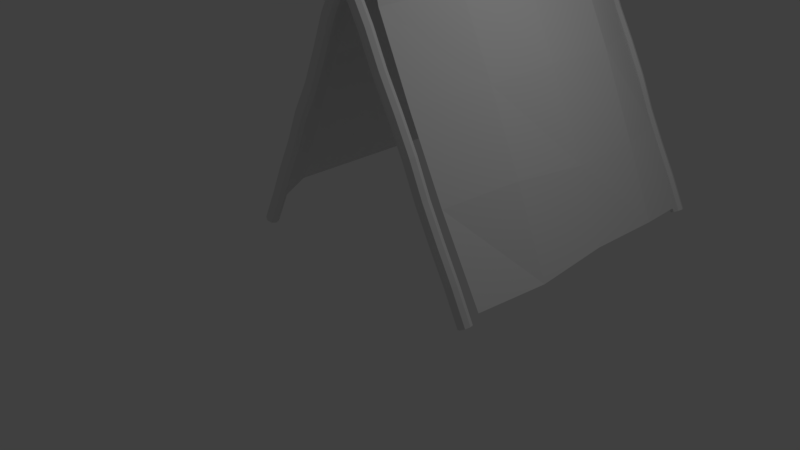 # Source: tentALPHAfixed.blend  (saved by Blender 2.79.0; exported with 4.5.12 LTS)
import bpy
from mathutils import Matrix  # noqa: F401  (used for matrix-valued properties, if any)

bpy.ops.wm.read_factory_settings(use_empty=True)
scene = bpy.context.scene
scene.name = 'Scene'

# ---- collections
col_collection_1 = bpy.data.collections.new('Collection 1'); scene.collection.children.link(col_collection_1)

# ---- world
world_world = bpy.data.worlds.new('World'); scene.world = world_world
world_world.color = (0.05088, 0.05088, 0.05088)
world_world.use_sun_shadow = False
world_world.sun_shadow_jitter_overblur = 0.0
world_world.cycles.sampling_method = 'MANUAL'

# ---- cameras
cam_camera = bpy.data.cameras.new('Camera')
cam_camera.clip_end = 100.0
cam_camera.lens = 35.0
cam_camera.sensor_width = 32.0
cam_camera.sensor_height = 18.0
cam_camera.ortho_scale = 7.314
cam_camera.dof.focus_distance = 0.0
cam_camera.dof.aperture_fstop = 128.0

# ---- lights
light_lamp = bpy.data.lights.new('Lamp', 'POINT')
light_lamp.transmission_factor = 0.0
light_lamp.cutoff_distance = 30.0
light_lamp.energy = 100.0
light_lamp.shadow_buffer_clip_start = 1.001
light_lamp.shadow_soft_size = 0.1
light_lamp.shadow_maximum_resolution = 0.006
light_lamp.use_absolute_resolution = True

# ---- meshes
me_cylinder_009 = bpy.data.meshes.new('Cylinder.009')
me_cylinder_009.from_pydata([(-0.01629, 1.0, -1.0), (0.01524, 1.0, 1.0), (0.6908, 0.7071, -1.0), (0.7223, 0.7071, 1.0), (0.9837, -4.371e-08, -1.0), (1.015, -4.371e-08, 1.0), (0.6908, -0.7071, -1.0), (0.7223, -0.7071, 1.0), (-0.01629, -1.0, -1.0), (0.01524, -1.0, 1.0), (-0.7234, -0.7071, -1.0), (-0.6919, -0.7071, 1.0), (-1.016, 1.192e-08, -1.0), (-0.9848, 1.192e-08, 1.0), (-0.7234, 0.7071, -1.0), (-0.6919, 0.7071, 1.0), (0.08713, 1.0, -0.7778), (-0.02726, 1.0, -0.5556), (-0.01259, 1.0, -0.3333), (0.3219, 1.0, -0.1111), (0.3146, 1.0, 0.1111), (0.1362, 1.0, 0.3333), (0.312, 1.0, 0.5556), (0.08588, 1.0, 0.7778), (0.793, 0.7071, 0.7778), (1.019, 0.7071, 0.5556), (0.8433, 0.7071, 0.3333), (1.021, 0.7071, 0.1111), (1.029, 0.7071, -0.1111), (0.6945, 0.7071, -0.3333), (0.6799, 0.7071, -0.5556), (0.7942, 0.7071, -0.7778), (1.086, -4.371e-08, 0.7778), (1.312, -4.371e-08, 0.5556), (1.136, -4.371e-08, 0.3333), (1.314, -4.371e-08, 0.1111), (1.322, -4.371e-08, -0.1111), (0.9874, -4.371e-08, -0.3333), (0.9727, -4.371e-08, -0.5556), (1.087, -4.371e-08, -0.7778), (0.793, -0.7071, 0.7778), (1.019, -0.7071, 0.5556), (0.8433, -0.7071, 0.3333), (1.021, -0.7071, 0.1111), (1.029, -0.7071, -0.1111), (0.6945, -0.7071, -0.3333), (0.6799, -0.7071, -0.5556), (0.7942, -0.7071, -0.7778), (0.08588, -1.0, 0.7778), (0.312, -1.0, 0.5556), (0.1362, -1.0, 0.3333), (0.3146, -1.0, 0.1111), (0.3219, -1.0, -0.1111), (-0.01259, -1.0, -0.3333), (-0.02726, -1.0, -0.5556), (0.08713, -1.0, -0.7778), (-0.6212, -0.7071, 0.7778), (-0.3951, -0.7071, 0.5556), (-0.5709, -0.7071, 0.3333), (-0.3925, -0.7071, 0.1111), (-0.3852, -0.7071, -0.1111), (-0.7197, -0.7071, -0.3333), (-0.7344, -0.7071, -0.5556), (-0.62, -0.7071, -0.7778), (-0.9141, 1.192e-08, 0.7778), (-0.688, 1.192e-08, 0.5556), (-0.8638, 1.192e-08, 0.3333), (-0.6863, 1.192e-08, 0.1111), (-0.6781, 1.192e-08, -0.1111), (-1.013, 1.192e-08, -0.3333), (-1.027, 1.192e-08, -0.5556), (-0.9129, 1.192e-08, -0.7778), (-0.6212, 0.7071, 0.7778), (-0.3951, 0.7071, 0.5556), (-0.5709, 0.7071, 0.3333), (-0.3925, 0.7071, 0.1111), (-0.3852, 0.7071, -0.1111), (-0.7197, 0.7071, -0.3333), (-0.7344, 0.7071, -0.5556), (-0.62, 0.7071, -0.7778)], [], [(23, 1, 3, 24), (24, 3, 5, 32), (32, 5, 7, 40), (40, 7, 9, 48), (48, 9, 11, 56), (56, 11, 13, 64), (3, 1, 15, 13, 11, 9, 7, 5), (64, 13, 15, 72), (72, 15, 1, 23), (0, 2, 4, 6, 8, 10, 12, 14), (14, 79, 16, 0), (79, 78, 17, 16), (78, 77, 18, 17), (77, 76, 19, 18), (76, 75, 20, 19), (75, 74, 21, 20), (74, 73, 22, 21), (73, 72, 23, 22), (12, 71, 79, 14), (71, 70, 78, 79), (70, 69, 77, 78), (69, 68, 76, 77), (68, 67, 75, 76), (67, 66, 74, 75), (66, 65, 73, 74), (65, 64, 72, 73), (10, 63, 71, 12), (63, 62, 70, 71), (62, 61, 69, 70), (61, 60, 68, 69), (60, 59, 67, 68), (59, 58, 66, 67), (58, 57, 65, 66), (57, 56, 64, 65), (8, 55, 63, 10), (55, 54, 62, 63), (54, 53, 61, 62), (53, 52, 60, 61), (52, 51, 59, 60), (51, 50, 58, 59), (50, 49, 57, 58), (49, 48, 56, 57), (6, 47, 55, 8), (47, 46, 54, 55), (46, 45, 53, 54), (45, 44, 52, 53), (44, 43, 51, 52), (43, 42, 50, 51), (42, 41, 49, 50), (41, 40, 48, 49), (4, 39, 47, 6), (39, 38, 46, 47), (38, 37, 45, 46), (37, 36, 44, 45), (36, 35, 43, 44), (35, 34, 42, 43), (34, 33, 41, 42), (33, 32, 40, 41), (2, 31, 39, 4), (31, 30, 38, 39), (30, 29, 37, 38), (29, 28, 36, 37), (28, 27, 35, 36), (27, 26, 34, 35), (26, 25, 33, 34), (25, 24, 32, 33), (0, 16, 31, 2), (16, 17, 30, 31), (17, 18, 29, 30), (18, 19, 28, 29), (19, 20, 27, 28), (20, 21, 26, 27), (21, 22, 25, 26), (22, 23, 24, 25)])
me_cylinder_009.use_remesh_preserve_volume = False
me_cylinder_009.use_remesh_preserve_attributes = False
me_cylinder_009.use_mirror_vertex_groups = False
me_cylinder_009.update()
me_cylinder_008 = bpy.data.meshes.new('Cylinder.008')
me_cylinder_008.from_pydata([(-0.01629, 1.0, -1.0), (0.01524, 1.0, 1.0), (0.6908, 0.7071, -1.0), (0.7223, 0.7071, 1.0), (0.9837, -4.371e-08, -1.0), (1.015, -4.371e-08, 1.0), (0.6908, -0.7071, -1.0), (0.7223, -0.7071, 1.0), (-0.01629, -1.0, -1.0), (0.01524, -1.0, 1.0), (-0.7234, -0.7071, -1.0), (-0.6919, -0.7071, 1.0), (-1.016, 1.192e-08, -1.0), (-0.9848, 1.192e-08, 1.0), (-0.7234, 0.7071, -1.0), (-0.6919, 0.7071, 1.0), (0.08713, 1.0, -0.7778), (-0.02726, 1.0, -0.5556), (-0.01259, 1.0, -0.3333), (0.3219, 1.0, -0.1111), (0.3146, 1.0, 0.1111), (0.1362, 1.0, 0.3333), (0.312, 1.0, 0.5556), (0.08588, 1.0, 0.7778), (0.793, 0.7071, 0.7778), (1.019, 0.7071, 0.5556), (0.8433, 0.7071, 0.3333), (1.021, 0.7071, 0.1111), (1.029, 0.7071, -0.1111), (0.6945, 0.7071, -0.3333), (0.6799, 0.7071, -0.5556), (0.7942, 0.7071, -0.7778), (1.086, -4.371e-08, 0.7778), (1.312, -4.371e-08, 0.5556), (1.136, -4.371e-08, 0.3333), (1.314, -4.371e-08, 0.1111), (1.322, -4.371e-08, -0.1111), (0.9874, -4.371e-08, -0.3333), (0.9727, -4.371e-08, -0.5556), (1.087, -4.371e-08, -0.7778), (0.793, -0.7071, 0.7778), (1.019, -0.7071, 0.5556), (0.8433, -0.7071, 0.3333), (1.021, -0.7071, 0.1111), (1.029, -0.7071, -0.1111), (0.6945, -0.7071, -0.3333), (0.6799, -0.7071, -0.5556), (0.7942, -0.7071, -0.7778), (0.08588, -1.0, 0.7778), (0.312, -1.0, 0.5556), (0.1362, -1.0, 0.3333), (0.3146, -1.0, 0.1111), (0.3219, -1.0, -0.1111), (-0.01259, -1.0, -0.3333), (-0.02726, -1.0, -0.5556), (0.08713, -1.0, -0.7778), (-0.6212, -0.7071, 0.7778), (-0.3951, -0.7071, 0.5556), (-0.5709, -0.7071, 0.3333), (-0.3925, -0.7071, 0.1111), (-0.3852, -0.7071, -0.1111), (-0.7197, -0.7071, -0.3333), (-0.7344, -0.7071, -0.5556), (-0.62, -0.7071, -0.7778), (-0.9141, 1.192e-08, 0.7778), (-0.688, 1.192e-08, 0.5556), (-0.8638, 1.192e-08, 0.3333), (-0.6863, 1.192e-08, 0.1111), (-0.6781, 1.192e-08, -0.1111), (-1.013, 1.192e-08, -0.3333), (-1.027, 1.192e-08, -0.5556), (-0.9129, 1.192e-08, -0.7778), (-0.6212, 0.7071, 0.7778), (-0.3951, 0.7071, 0.5556), (-0.5709, 0.7071, 0.3333), (-0.3925, 0.7071, 0.1111), (-0.3852, 0.7071, -0.1111), (-0.7197, 0.7071, -0.3333), (-0.7344, 0.7071, -0.5556), (-0.62, 0.7071, -0.7778)], [], [(23, 1, 3, 24), (24, 3, 5, 32), (32, 5, 7, 40), (40, 7, 9, 48), (48, 9, 11, 56), (56, 11, 13, 64), (3, 1, 15, 13, 11, 9, 7, 5), (64, 13, 15, 72), (72, 15, 1, 23), (0, 2, 4, 6, 8, 10, 12, 14), (14, 79, 16, 0), (79, 78, 17, 16), (78, 77, 18, 17), (77, 76, 19, 18), (76, 75, 20, 19), (75, 74, 21, 20), (74, 73, 22, 21), (73, 72, 23, 22), (12, 71, 79, 14), (71, 70, 78, 79), (70, 69, 77, 78), (69, 68, 76, 77), (68, 67, 75, 76), (67, 66, 74, 75), (66, 65, 73, 74), (65, 64, 72, 73), (10, 63, 71, 12), (63, 62, 70, 71), (62, 61, 69, 70), (61, 60, 68, 69), (60, 59, 67, 68), (59, 58, 66, 67), (58, 57, 65, 66), (57, 56, 64, 65), (8, 55, 63, 10), (55, 54, 62, 63), (54, 53, 61, 62), (53, 52, 60, 61), (52, 51, 59, 60), (51, 50, 58, 59), (50, 49, 57, 58), (49, 48, 56, 57), (6, 47, 55, 8), (47, 46, 54, 55), (46, 45, 53, 54), (45, 44, 52, 53), (44, 43, 51, 52), (43, 42, 50, 51), (42, 41, 49, 50), (41, 40, 48, 49), (4, 39, 47, 6), (39, 38, 46, 47), (38, 37, 45, 46), (37, 36, 44, 45), (36, 35, 43, 44), (35, 34, 42, 43), (34, 33, 41, 42), (33, 32, 40, 41), (2, 31, 39, 4), (31, 30, 38, 39), (30, 29, 37, 38), (29, 28, 36, 37), (28, 27, 35, 36), (27, 26, 34, 35), (26, 25, 33, 34), (25, 24, 32, 33), (0, 16, 31, 2), (16, 17, 30, 31), (17, 18, 29, 30), (18, 19, 28, 29), (19, 20, 27, 28), (20, 21, 26, 27), (21, 22, 25, 26), (22, 23, 24, 25)])
me_cylinder_008.use_remesh_preserve_volume = False
me_cylinder_008.use_remesh_preserve_attributes = False
me_cylinder_008.use_mirror_vertex_groups = False
me_cylinder_008.update()
me_cylinder_003 = bpy.data.meshes.new('Cylinder.003')
me_cylinder_003.from_pydata([(-0.01629, 1.0, -1.0), (0.01524, 1.0, 1.0), (0.6908, 0.7071, -1.0), (0.7223, 0.7071, 1.0), (0.9837, -4.371e-08, -1.0), (1.015, -4.371e-08, 1.0), (0.6908, -0.7071, -1.0), (0.7223, -0.7071, 1.0), (-0.01629, -1.0, -1.0), (0.01524, -1.0, 1.0), (-0.7234, -0.7071, -1.0), (-0.6919, -0.7071, 1.0), (-1.016, 1.192e-08, -1.0), (-0.9848, 1.192e-08, 1.0), (-0.7234, 0.7071, -1.0), (-0.6919, 0.7071, 1.0), (0.08713, 1.0, -0.7778), (0.03288, 1.0, -0.5556), (0.1794, 1.0, -0.3333), (-0.03036, 1.0, -0.1111), (0.3229, 1.0, 0.1111), (0.1362, 1.0, 0.3333), (-0.2135, 1.0, 0.5556), (0.08588, 1.0, 0.7778), (0.793, 0.7071, 0.7778), (0.4936, 0.7071, 0.5556), (0.8433, 0.7071, 0.3333), (1.029, 0.7071, 0.1111), (0.6767, 0.7071, -0.1111), (0.8865, 0.7071, -0.3333), (0.74, 0.7071, -0.5556), (0.7942, 0.7071, -0.7778), (1.086, -4.371e-08, 0.7778), (0.7865, -4.371e-08, 0.5556), (1.136, -4.371e-08, 0.3333), (1.322, -4.371e-08, 0.1111), (0.9696, -4.371e-08, -0.1111), (1.179, -4.371e-08, -0.3333), (1.033, -4.371e-08, -0.5556), (1.087, -4.371e-08, -0.7778), (0.793, -0.7071, 0.7778), (0.4936, -0.7071, 0.5556), (0.8433, -0.7071, 0.3333), (1.029, -0.7071, 0.1111), (0.6767, -0.7071, -0.1111), (0.8865, -0.7071, -0.3333), (0.74, -0.7071, -0.5556), (0.7942, -0.7071, -0.7778), (0.08588, -1.0, 0.7778), (-0.2135, -1.0, 0.5556), (0.1362, -1.0, 0.3333), (0.3229, -1.0, 0.1111), (-0.03036, -1.0, -0.1111), (0.1794, -1.0, -0.3333), (0.03288, -1.0, -0.5556), (0.08713, -1.0, -0.7778), (-0.6212, -0.7071, 0.7778), (-0.9206, -0.7071, 0.5556), (-0.5709, -0.7071, 0.3333), (-0.3842, -0.7071, 0.1111), (-0.7375, -0.7071, -0.1111), (-0.5277, -0.7071, -0.3333), (-0.6742, -0.7071, -0.5556), (-0.62, -0.7071, -0.7778), (-0.9141, 1.192e-08, 0.7778), (-1.214, 1.192e-08, 0.5556), (-0.8638, 1.192e-08, 0.3333), (-0.6779, 1.192e-08, 0.1111), (-1.03, 1.192e-08, -0.1111), (-0.8206, 1.192e-08, -0.3333), (-0.9671, 1.192e-08, -0.5556), (-0.9129, 1.192e-08, -0.7778), (-0.6212, 0.7071, 0.7778), (-0.9206, 0.7071, 0.5556), (-0.5709, 0.7071, 0.3333), (-0.3842, 0.7071, 0.1111), (-0.7375, 0.7071, -0.1111), (-0.5277, 0.7071, -0.3333), (-0.6742, 0.7071, -0.5556), (-0.62, 0.7071, -0.7778)], [], [(23, 1, 3, 24), (24, 3, 5, 32), (32, 5, 7, 40), (40, 7, 9, 48), (48, 9, 11, 56), (56, 11, 13, 64), (3, 1, 15, 13, 11, 9, 7, 5), (64, 13, 15, 72), (72, 15, 1, 23), (0, 2, 4, 6, 8, 10, 12, 14), (14, 79, 16, 0), (79, 78, 17, 16), (78, 77, 18, 17), (77, 76, 19, 18), (76, 75, 20, 19), (75, 74, 21, 20), (74, 73, 22, 21), (73, 72, 23, 22), (12, 71, 79, 14), (71, 70, 78, 79), (70, 69, 77, 78), (69, 68, 76, 77), (68, 67, 75, 76), (67, 66, 74, 75), (66, 65, 73, 74), (65, 64, 72, 73), (10, 63, 71, 12), (63, 62, 70, 71), (62, 61, 69, 70), (61, 60, 68, 69), (60, 59, 67, 68), (59, 58, 66, 67), (58, 57, 65, 66), (57, 56, 64, 65), (8, 55, 63, 10), (55, 54, 62, 63), (54, 53, 61, 62), (53, 52, 60, 61), (52, 51, 59, 60), (51, 50, 58, 59), (50, 49, 57, 58), (49, 48, 56, 57), (6, 47, 55, 8), (47, 46, 54, 55), (46, 45, 53, 54), (45, 44, 52, 53), (44, 43, 51, 52), (43, 42, 50, 51), (42, 41, 49, 50), (41, 40, 48, 49), (4, 39, 47, 6), (39, 38, 46, 47), (38, 37, 45, 46), (37, 36, 44, 45), (36, 35, 43, 44), (35, 34, 42, 43), (34, 33, 41, 42), (33, 32, 40, 41), (2, 31, 39, 4), (31, 30, 38, 39), (30, 29, 37, 38), (29, 28, 36, 37), (28, 27, 35, 36), (27, 26, 34, 35), (26, 25, 33, 34), (25, 24, 32, 33), (0, 16, 31, 2), (16, 17, 30, 31), (17, 18, 29, 30), (18, 19, 28, 29), (19, 20, 27, 28), (20, 21, 26, 27), (21, 22, 25, 26), (22, 23, 24, 25)])
me_cylinder_003.use_remesh_preserve_volume = False
me_cylinder_003.use_remesh_preserve_attributes = False
me_cylinder_003.use_mirror_vertex_groups = False
me_cylinder_003.update()
me_cylinder_001 = bpy.data.meshes.new('Cylinder.001')
me_cylinder_001.from_pydata([(-0.01629, 1.0, -1.0), (0.01524, 1.0, 1.0), (0.6908, 0.7071, -1.0), (0.7223, 0.7071, 1.0), (0.9837, -4.371e-08, -1.0), (1.015, -4.371e-08, 1.0), (0.6908, -0.7071, -1.0), (0.7223, -0.7071, 1.0), (-0.01629, -1.0, -1.0), (0.01524, -1.0, 1.0), (-0.7234, -0.7071, -1.0), (-0.6919, -0.7071, 1.0), (-1.016, 1.192e-08, -1.0), (-0.9848, 1.192e-08, 1.0), (-0.7234, 0.7071, -1.0), (-0.6919, 0.7071, 1.0), (0.08713, 1.0, -0.7778), (0.03288, 1.0, -0.5556), (0.1794, 1.0, -0.3333), (-0.03036, 1.0, -0.1111), (0.3229, 1.0, 0.1111), (0.1362, 1.0, 0.3333), (-0.2135, 1.0, 0.5556), (0.08588, 1.0, 0.7778), (0.793, 0.7071, 0.7778), (0.4936, 0.7071, 0.5556), (0.8433, 0.7071, 0.3333), (1.029, 0.7071, 0.1111), (0.6767, 0.7071, -0.1111), (0.8865, 0.7071, -0.3333), (0.74, 0.7071, -0.5556), (0.7942, 0.7071, -0.7778), (1.086, -4.371e-08, 0.7778), (0.7865, -4.371e-08, 0.5556), (1.136, -4.371e-08, 0.3333), (1.322, -4.371e-08, 0.1111), (0.9696, -4.371e-08, -0.1111), (1.179, -4.371e-08, -0.3333), (1.033, -4.371e-08, -0.5556), (1.087, -4.371e-08, -0.7778), (0.793, -0.7071, 0.7778), (0.4936, -0.7071, 0.5556), (0.8433, -0.7071, 0.3333), (1.029, -0.7071, 0.1111), (0.6767, -0.7071, -0.1111), (0.8865, -0.7071, -0.3333), (0.74, -0.7071, -0.5556), (0.7942, -0.7071, -0.7778), (0.08588, -1.0, 0.7778), (-0.2135, -1.0, 0.5556), (0.1362, -1.0, 0.3333), (0.3229, -1.0, 0.1111), (-0.03036, -1.0, -0.1111), (0.1794, -1.0, -0.3333), (0.03288, -1.0, -0.5556), (0.08713, -1.0, -0.7778), (-0.6212, -0.7071, 0.7778), (-0.9206, -0.7071, 0.5556), (-0.5709, -0.7071, 0.3333), (-0.3842, -0.7071, 0.1111), (-0.7375, -0.7071, -0.1111), (-0.5277, -0.7071, -0.3333), (-0.6742, -0.7071, -0.5556), (-0.62, -0.7071, -0.7778), (-0.9141, 1.192e-08, 0.7778), (-1.214, 1.192e-08, 0.5556), (-0.8638, 1.192e-08, 0.3333), (-0.6779, 1.192e-08, 0.1111), (-1.03, 1.192e-08, -0.1111), (-0.8206, 1.192e-08, -0.3333), (-0.9671, 1.192e-08, -0.5556), (-0.9129, 1.192e-08, -0.7778), (-0.6212, 0.7071, 0.7778), (-0.9206, 0.7071, 0.5556), (-0.5709, 0.7071, 0.3333), (-0.3842, 0.7071, 0.1111), (-0.7375, 0.7071, -0.1111), (-0.5277, 0.7071, -0.3333), (-0.6742, 0.7071, -0.5556), (-0.62, 0.7071, -0.7778)], [], [(23, 1, 3, 24), (24, 3, 5, 32), (32, 5, 7, 40), (40, 7, 9, 48), (48, 9, 11, 56), (56, 11, 13, 64), (3, 1, 15, 13, 11, 9, 7, 5), (64, 13, 15, 72), (72, 15, 1, 23), (0, 2, 4, 6, 8, 10, 12, 14), (14, 79, 16, 0), (79, 78, 17, 16), (78, 77, 18, 17), (77, 76, 19, 18), (76, 75, 20, 19), (75, 74, 21, 20), (74, 73, 22, 21), (73, 72, 23, 22), (12, 71, 79, 14), (71, 70, 78, 79), (70, 69, 77, 78), (69, 68, 76, 77), (68, 67, 75, 76), (67, 66, 74, 75), (66, 65, 73, 74), (65, 64, 72, 73), (10, 63, 71, 12), (63, 62, 70, 71), (62, 61, 69, 70), (61, 60, 68, 69), (60, 59, 67, 68), (59, 58, 66, 67), (58, 57, 65, 66), (57, 56, 64, 65), (8, 55, 63, 10), (55, 54, 62, 63), (54, 53, 61, 62), (53, 52, 60, 61), (52, 51, 59, 60), (51, 50, 58, 59), (50, 49, 57, 58), (49, 48, 56, 57), (6, 47, 55, 8), (47, 46, 54, 55), (46, 45, 53, 54), (45, 44, 52, 53), (44, 43, 51, 52), (43, 42, 50, 51), (42, 41, 49, 50), (41, 40, 48, 49), (4, 39, 47, 6), (39, 38, 46, 47), (38, 37, 45, 46), (37, 36, 44, 45), (36, 35, 43, 44), (35, 34, 42, 43), (34, 33, 41, 42), (33, 32, 40, 41), (2, 31, 39, 4), (31, 30, 38, 39), (30, 29, 37, 38), (29, 28, 36, 37), (28, 27, 35, 36), (27, 26, 34, 35), (26, 25, 33, 34), (25, 24, 32, 33), (0, 16, 31, 2), (16, 17, 30, 31), (17, 18, 29, 30), (18, 19, 28, 29), (19, 20, 27, 28), (20, 21, 26, 27), (21, 22, 25, 26), (22, 23, 24, 25)])
me_cylinder_001.use_remesh_preserve_volume = False
me_cylinder_001.use_remesh_preserve_attributes = False
me_cylinder_001.use_mirror_vertex_groups = False
me_cylinder_001.update()
me_cylinder = bpy.data.meshes.new('Cylinder')
me_cylinder.from_pydata([(-0.01629, 1.0, -1.0), (0.01524, 1.0, 1.0), (0.6908, 0.7071, -1.0), (0.7223, 0.7071, 1.0), (0.9837, -4.371e-08, -1.0), (1.015, -4.371e-08, 1.0), (0.6908, -0.7071, -1.0), (0.7223, -0.7071, 1.0), (-0.01629, -1.0, -1.0), (0.01524, -1.0, 1.0), (-0.7234, -0.7071, -1.0), (-0.6919, -0.7071, 1.0), (-1.016, 1.192e-08, -1.0), (-0.9848, 1.192e-08, 1.0), (-0.7234, 0.7071, -1.0), (-0.6919, 0.7071, 1.0), (0.08713, 1.0, -0.7778), (-0.02726, 1.0, -0.5556), (-0.01259, 1.0, -0.3333), (0.3219, 1.0, -0.1111), (0.3146, 1.0, 0.1111), (0.1362, 1.0, 0.3333), (0.312, 1.0, 0.5556), (0.08588, 1.0, 0.7778), (0.793, 0.7071, 0.7778), (1.019, 0.7071, 0.5556), (0.8433, 0.7071, 0.3333), (1.021, 0.7071, 0.1111), (1.029, 0.7071, -0.1111), (0.6945, 0.7071, -0.3333), (0.6799, 0.7071, -0.5556), (0.7942, 0.7071, -0.7778), (1.086, -4.371e-08, 0.7778), (1.312, -4.371e-08, 0.5556), (1.136, -4.371e-08, 0.3333), (1.314, -4.371e-08, 0.1111), (1.322, -4.371e-08, -0.1111), (0.9874, -4.371e-08, -0.3333), (0.9727, -4.371e-08, -0.5556), (1.087, -4.371e-08, -0.7778), (0.793, -0.7071, 0.7778), (1.019, -0.7071, 0.5556), (0.8433, -0.7071, 0.3333), (1.021, -0.7071, 0.1111), (1.029, -0.7071, -0.1111), (0.6945, -0.7071, -0.3333), (0.6799, -0.7071, -0.5556), (0.7942, -0.7071, -0.7778), (0.08588, -1.0, 0.7778), (0.312, -1.0, 0.5556), (0.1362, -1.0, 0.3333), (0.3146, -1.0, 0.1111), (0.3219, -1.0, -0.1111), (-0.01259, -1.0, -0.3333), (-0.02726, -1.0, -0.5556), (0.08713, -1.0, -0.7778), (-0.6212, -0.7071, 0.7778), (-0.3951, -0.7071, 0.5556), (-0.5709, -0.7071, 0.3333), (-0.3925, -0.7071, 0.1111), (-0.3852, -0.7071, -0.1111), (-0.7197, -0.7071, -0.3333), (-0.7344, -0.7071, -0.5556), (-0.62, -0.7071, -0.7778), (-0.9141, 1.192e-08, 0.7778), (-0.688, 1.192e-08, 0.5556), (-0.8638, 1.192e-08, 0.3333), (-0.6863, 1.192e-08, 0.1111), (-0.6781, 1.192e-08, -0.1111), (-1.013, 1.192e-08, -0.3333), (-1.027, 1.192e-08, -0.5556), (-0.9129, 1.192e-08, -0.7778), (-0.6212, 0.7071, 0.7778), (-0.3951, 0.7071, 0.5556), (-0.5709, 0.7071, 0.3333), (-0.3925, 0.7071, 0.1111), (-0.3852, 0.7071, -0.1111), (-0.7197, 0.7071, -0.3333), (-0.7344, 0.7071, -0.5556), (-0.62, 0.7071, -0.7778)], [], [(23, 1, 3, 24), (24, 3, 5, 32), (32, 5, 7, 40), (40, 7, 9, 48), (48, 9, 11, 56), (56, 11, 13, 64), (3, 1, 15, 13, 11, 9, 7, 5), (64, 13, 15, 72), (72, 15, 1, 23), (0, 2, 4, 6, 8, 10, 12, 14), (14, 79, 16, 0), (79, 78, 17, 16), (78, 77, 18, 17), (77, 76, 19, 18), (76, 75, 20, 19), (75, 74, 21, 20), (74, 73, 22, 21), (73, 72, 23, 22), (12, 71, 79, 14), (71, 70, 78, 79), (70, 69, 77, 78), (69, 68, 76, 77), (68, 67, 75, 76), (67, 66, 74, 75), (66, 65, 73, 74), (65, 64, 72, 73), (10, 63, 71, 12), (63, 62, 70, 71), (62, 61, 69, 70), (61, 60, 68, 69), (60, 59, 67, 68), (59, 58, 66, 67), (58, 57, 65, 66), (57, 56, 64, 65), (8, 55, 63, 10), (55, 54, 62, 63), (54, 53, 61, 62), (53, 52, 60, 61), (52, 51, 59, 60), (51, 50, 58, 59), (50, 49, 57, 58), (49, 48, 56, 57), (6, 47, 55, 8), (47, 46, 54, 55), (46, 45, 53, 54), (45, 44, 52, 53), (44, 43, 51, 52), (43, 42, 50, 51), (42, 41, 49, 50), (41, 40, 48, 49), (4, 39, 47, 6), (39, 38, 46, 47), (38, 37, 45, 46), (37, 36, 44, 45), (36, 35, 43, 44), (35, 34, 42, 43), (34, 33, 41, 42), (33, 32, 40, 41), (2, 31, 39, 4), (31, 30, 38, 39), (30, 29, 37, 38), (29, 28, 36, 37), (28, 27, 35, 36), (27, 26, 34, 35), (26, 25, 33, 34), (25, 24, 32, 33), (0, 16, 31, 2), (16, 17, 30, 31), (17, 18, 29, 30), (18, 19, 28, 29), (19, 20, 27, 28), (20, 21, 26, 27), (21, 22, 25, 26), (22, 23, 24, 25)])
me_cylinder.use_remesh_preserve_volume = False
me_cylinder.use_remesh_preserve_attributes = False
me_cylinder.use_mirror_vertex_groups = False
me_cylinder.update()
me_plane_001 = bpy.data.meshes.new('Plane.001')
me_plane_001.from_pydata([(-0.9074, -0.2603, 0.06779), (0.9874, -0.2566, 0.2728), (-0.9003, 1.565, 0.07777), (0.961, 1.557, 0.3008), (-0.8913, 0.6, 0.1307), (0.1783, -0.2717, 0.1393), (0.9959, 0.595, 0.2962), (0.1173, 1.581, 0.1637), (0.1187, 0.6042, 0.3061), (-0.9028, 0.0954, 0.1239), (0.646, -0.2479, 0.2123), (0.9806, 1.11, 0.3037), (-0.3708, 1.58, 0.1186), (-0.9255, 1.09, 0.1124), (-0.3966, -0.2672, 0.1122), (1.015, 0.09448, 0.2929), (0.6123, 1.569, 0.2077), (0.109, 1.082, 0.2692), (0.1107, 0.08408, 0.2753), (-0.4384, 0.5915, 0.2213), (0.6097, 0.5949, 0.3537), (0.5803, 0.1019, 0.3308), (-0.4333, 0.09427, 0.2047), (-0.3839, 1.095, 0.2177), (0.6015, 1.084, 0.3232), (0.8037, 0.5947, 0.3344), (0.7907, 1.566, 0.2727), (0.7939, 1.089, 0.3223), (0.8089, -0.248, 0.2769), (0.8109, 0.09794, 0.3378)], [], [(24, 27, 26, 16), (23, 17, 7, 12), (22, 18, 8, 19), (21, 29, 25, 20), (18, 21, 20, 8), (5, 10, 21, 18), (10, 28, 29, 21), (9, 22, 19, 4), (0, 14, 22, 9), (14, 5, 18, 22), (13, 23, 12, 2), (4, 19, 23, 13), (19, 8, 17, 23), (17, 24, 16, 7), (8, 20, 24, 17), (20, 25, 27, 24), (27, 25, 6, 11), (29, 28, 1, 15), (25, 29, 15, 6), (26, 27, 11, 3)])
me_plane_001.use_remesh_preserve_volume = False
me_plane_001.use_remesh_preserve_attributes = False
me_plane_001.use_mirror_vertex_groups = False
me_plane_001.update()
me_plane = bpy.data.meshes.new('Plane')
me_plane.from_pydata([(-0.1377, -0.2344, 0.6756), (1.749, -0.1957, 0.9127), (-0.1044, 1.492, 0.6982), (1.727, 1.509, 0.9167), (-0.139, 0.5623, 0.8258), (0.9263, -0.2246, 0.7722), (1.747, 0.5593, 0.9264), (0.8709, 1.478, 0.7685), (0.8375, 0.572, 0.9896), (-0.139, 0.06232, 0.8258), (1.388, -0.2151, 0.8338), (1.753, 1.059, 0.9262), (0.3657, 1.493, 0.7263), (-0.139, 1.062, 0.8258), (0.368, -0.2363, 0.7273), (1.735, 0.04924, 0.9141), (1.365, 1.478, 0.8337), (0.8278, 1.05, 0.9528), (0.8295, 0.05191, 0.9588), (0.2805, 0.5593, 0.9048), (1.344, 0.5627, 1.011), (1.319, 0.06977, 0.9806), (0.2856, 0.0621, 0.8883), (0.335, 1.063, 0.9013), (1.348, 1.052, 0.961), (1.508, 1.481, 0.8787), (1.484, 1.057, 0.9747), (1.512, -0.21, 0.8416), (1.504, 0.06614, 0.9903), (1.483, 0.5626, 0.9898), (1.632, 1.48, 0.9627), (1.595, 0.0646, 0.9776), (1.673, -0.2059, 0.9075), (1.595, 1.06, 0.9575), (1.595, 0.5625, 0.9828)], [], [(24, 26, 25, 16), (23, 17, 7, 12), (22, 18, 8, 19), (21, 28, 29, 20), (18, 21, 20, 8), (5, 10, 21, 18), (10, 27, 28, 21), (9, 22, 19, 4), (0, 14, 22, 9), (14, 5, 18, 22), (13, 23, 12, 2), (4, 19, 23, 13), (19, 8, 17, 23), (17, 24, 16, 7), (8, 20, 24, 17), (20, 29, 26, 24), (26, 29, 34, 33), (28, 27, 32, 31), (29, 28, 31, 34), (25, 26, 33, 30), (30, 33, 11, 3), (33, 34, 6, 11), (31, 32, 1, 15), (34, 31, 15, 6)])
me_plane.use_remesh_preserve_volume = False
me_plane.use_remesh_preserve_attributes = False
me_plane.use_mirror_vertex_groups = False
me_plane.update()

# ---- objects
ob_cylinder_004 = bpy.data.objects.new('Cylinder.004', me_cylinder_009)
ob_cylinder_003 = bpy.data.objects.new('Cylinder.003', me_cylinder_008)
ob_cylinder_002 = bpy.data.objects.new('Cylinder.002', me_cylinder_003)
ob_cylinder_001 = bpy.data.objects.new('Cylinder.001', me_cylinder_001)
ob_cylinder = bpy.data.objects.new('Cylinder', me_cylinder)
ob_plane_001 = bpy.data.objects.new('Plane.001', me_plane_001)
ob_plane = bpy.data.objects.new('Plane', me_plane)
ob_lamp = bpy.data.objects.new('Lamp', light_lamp)
ob_camera = bpy.data.objects.new('Camera', cam_camera)

# ---- transforms, parenting, visibility, modifiers, constraints
ob_cylinder_004.location = (0.3754, 1.445, 3.769)
ob_cylinder_004.rotation_euler = (1.571, 2.286e-09, 0.003017)
ob_cylinder_004.scale = (0.08634, 0.08549, 2.392)
ob_cylinder_004.lineart.crease_threshold = 0.0
ob_cylinder_003.location = (1.232, 3.635, 1.827)
ob_cylinder_003.rotation_euler = (0.0, -0.4887, 0.0)
ob_cylinder_003.scale = (0.08634, 0.08549, 2.131)
ob_cylinder_003.lineart.crease_threshold = 0.0
ob_cylinder_002.location = (-0.3079, 3.593, 1.896)
ob_cylinder_002.rotation_euler = (0.0, 0.4373, 0.0)
ob_cylinder_002.scale = (0.08549, 0.08549, 2.041)
ob_cylinder_002.lineart.crease_threshold = 0.0
ob_cylinder_001.location = (-0.3079, -0.6452, 1.896)
ob_cylinder_001.rotation_euler = (0.0, 0.4373, 0.0)
ob_cylinder_001.scale = (0.08549, 0.08549, 2.041)
ob_cylinder_001.lineart.crease_threshold = 0.0
ob_cylinder.location = (1.232, -0.6036, 1.827)
ob_cylinder.rotation_euler = (0.0, -0.4887, 0.0)
ob_cylinder.scale = (0.08634, 0.08549, 2.131)
ob_cylinder.lineart.crease_threshold = 0.0
ob_plane_001.location = (1.129, 2.928, 1.727)
ob_plane_001.rotation_euler = (0.0, -1.031, 3.142)
ob_plane_001.scale = (2.227, 2.16, 1.763)
ob_plane_001.lineart.crease_threshold = 0.0
ob_plane.location = (-2.384e-07, 4.768e-07, -0.2593)
ob_plane.rotation_euler = (0.0, -1.047, 0.0)
ob_plane.scale = (2.136, 2.356, 1.922)
ob_plane.lineart.crease_threshold = 0.0
ob_lamp.location = (4.076, 1.005, 5.645)
ob_lamp.rotation_euler = (0.6503, 0.05522, 1.866)
ob_lamp.lock_rotations_4d = False
ob_lamp.empty_display_type = 'ARROWS'
ob_lamp.color = (0.0, 0.0, 0.0, 0.0)
ob_lamp.lineart.crease_threshold = 0.0
ob_camera.location = (7.481, -6.508, 5.084)
ob_camera.rotation_euler = (1.109, 0.0, 0.8149)
ob_camera.lock_rotations_4d = False
ob_camera.empty_display_type = 'ARROWS'
ob_camera.color = (0.0, 0.0, 0.0, 0.0)
ob_camera.display_type = 'WIRE'
ob_camera.lineart.crease_threshold = 0.0

# ---- collection membership
col_collection_1.objects.link(ob_cylinder_004)
col_collection_1.objects.link(ob_cylinder_003)
col_collection_1.objects.link(ob_cylinder_002)
col_collection_1.objects.link(ob_cylinder_001)
col_collection_1.objects.link(ob_cylinder)
col_collection_1.objects.link(ob_plane_001)
col_collection_1.objects.link(ob_plane)
col_collection_1.objects.link(ob_lamp)
col_collection_1.objects.link(ob_camera)

# ---- scene / render settings (as saved in the file)
scene.camera = ob_camera
scene.frame_start = 1; scene.frame_end = 250; scene.frame_set(1)
scene.render.engine = 'BLENDER_EEVEE_NEXT'
scene.render.resolution_percentage = 50
scene.render.dither_intensity = 0.0
scene.cycles.use_denoising = False
scene.cycles.samples = 128
scene.cycles.sampling_pattern = 'TABULATED_SOBOL'
scene.cycles.use_adaptive_sampling = False
scene.cycles.use_light_tree = False
scene.cycles.blur_glossy = 0.0
scene.cycles.sample_clamp_indirect = 0.0
scene.view_settings.view_transform = 'Standard'
bpy.context.view_layer.update()

